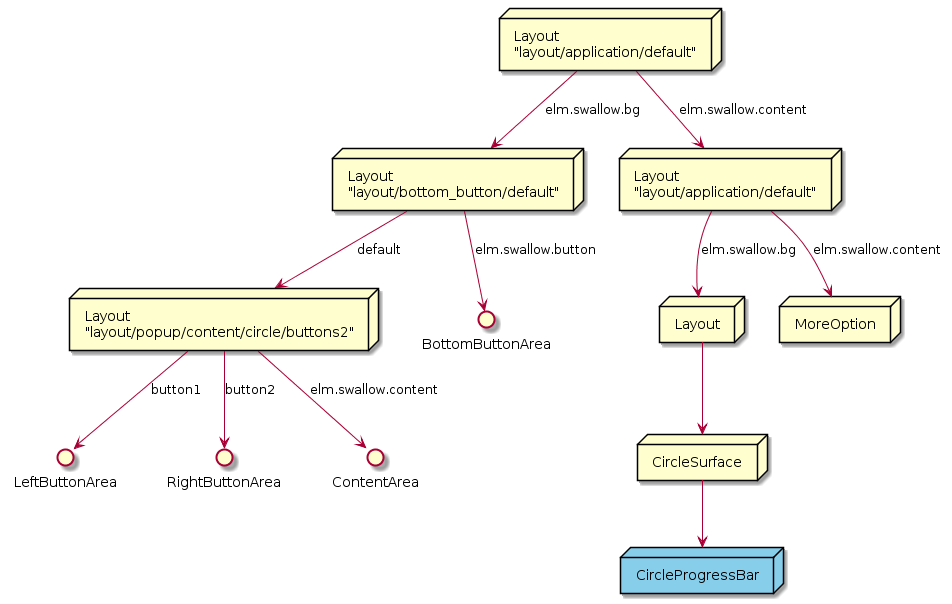

The diagram above was rendered by PlantUML. Its source (embedded in the PNG):
@startuml CircleProgressBarSurfaceItem_SceneGraph.png

node BaseLayout [
    Layout
    "layout/application/default" 
]

node BottomButtonLayout [
    Layout
    "layout/bottom_button/default"
]

node OverLayout [
    Layout
    "layout/application/default"
]

node SideButtonLayout [
    Layout
    "layout/popup/content/circle/buttons2"
]

node MoreOption [
    MoreOption
]

node SurfaceLayout [
    Layout
]

node CircleSurface [
    CircleSurface
]

() LeftButtonArea
() RightButtonArea
() ContentArea
() BottomButtonArea

BaseLayout --> BottomButtonLayout : "elm.swallow.bg"

BottomButtonLayout --> SideButtonLayout : "default"
SideButtonLayout --> LeftButtonArea : "button1"
SideButtonLayout --> RightButtonArea : "button2"
SideButtonLayout --> ContentArea : "elm.swallow.content"
BottomButtonLayout --> BottomButtonArea : "elm.swallow.button"
BaseLayout --> OverLayout : "elm.swallow.content"
OverLayout --> MoreOption : "elm.swallow.content"
OverLayout --> SurfaceLayout : "elm.swallow.bg"
MoreOption -[Hidden]l->SurfaceLayout
SurfaceLayout --> CircleSurface

node CircleProgressBar #87ceeb [
    CircleProgressBar
]
CircleSurface --> CircleProgressBar

@enduml